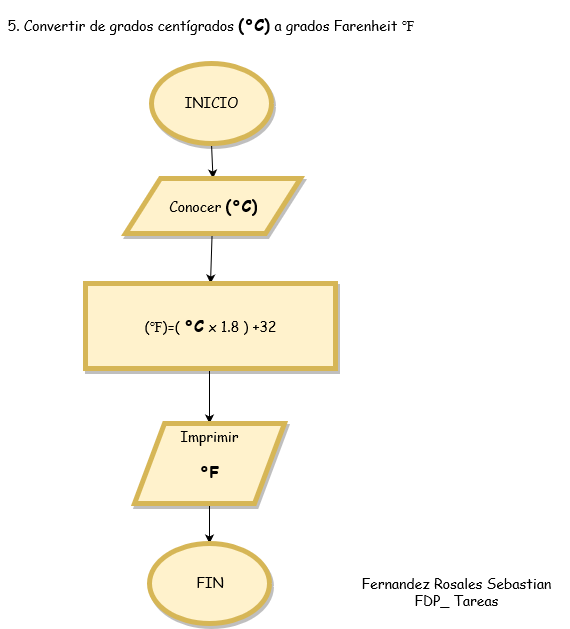

The diagram above was exported from draw.io. Its source (the exported page's mxGraphModel, read from the mxfile embedded in the PNG):
<mxGraphModel dx="1447" dy="765" grid="1" gridSize="10" guides="1" tooltips="1" connect="1" arrows="1" fold="1" page="1" pageScale="1" pageWidth="850" pageHeight="1100" math="0" shadow="0">
  <root>
    <mxCell id="0" />
    <mxCell id="1" parent="0" />
    <mxCell id="KYX_JSMsHkhSQ8oTQrtN-29" value="5. Convertir de grados centígrados &lt;a href=&quot;https://concepto.de/grados-celsius-c/&quot; style=&quot;display: inline-block&quot;&gt;&lt;h3 class=&quot;LC20lb&quot;&gt;(°C)&lt;/h3&gt;&lt;/a&gt; a grados Farenheit &lt;span class=&quot;st&quot;&gt;℉&lt;/span&gt;" style="text;html=1;strokeColor=none;fillColor=none;align=center;verticalAlign=middle;whiteSpace=wrap;rounded=0;shadow=1;comic=0;fontFamily=Comic Sans MS;fontSize=14;" vertex="1" parent="1">
      <mxGeometry x="214.5" y="52" width="420" height="20" as="geometry" />
    </mxCell>
    <mxCell id="KYX_JSMsHkhSQ8oTQrtN-32" value="" style="edgeStyle=none;rounded=0;orthogonalLoop=1;jettySize=auto;html=1;shadow=0;strokeColor=#000000;fontFamily=Comic Sans MS;fontSize=14;entryX=0.5;entryY=0;entryDx=0;entryDy=0;" edge="1" parent="1" source="KYX_JSMsHkhSQ8oTQrtN-30" target="KYX_JSMsHkhSQ8oTQrtN-33">
      <mxGeometry relative="1" as="geometry">
        <mxPoint x="425" y="260" as="targetPoint" />
      </mxGeometry>
    </mxCell>
    <mxCell id="KYX_JSMsHkhSQ8oTQrtN-30" value="INICIO" style="ellipse;whiteSpace=wrap;html=1;rounded=0;shadow=1;comic=0;strokeWidth=5;fontFamily=Comic Sans MS;fontSize=14;fillColor=#fff2cc;strokeColor=#d6b656;" vertex="1" parent="1">
      <mxGeometry x="365" y="100" width="120" height="80" as="geometry" />
    </mxCell>
    <mxCell id="KYX_JSMsHkhSQ8oTQrtN-35" value="" style="edgeStyle=none;rounded=0;orthogonalLoop=1;jettySize=auto;html=1;shadow=0;strokeColor=#000000;fontFamily=Comic Sans MS;fontSize=14;entryX=0.5;entryY=0;entryDx=0;entryDy=0;" edge="1" parent="1" source="KYX_JSMsHkhSQ8oTQrtN-33" target="KYX_JSMsHkhSQ8oTQrtN-54">
      <mxGeometry relative="1" as="geometry">
        <mxPoint x="425" y="350" as="targetPoint" />
      </mxGeometry>
    </mxCell>
    <mxCell id="KYX_JSMsHkhSQ8oTQrtN-33" value="Conocer &lt;a href=&quot;https://concepto.de/grados-celsius-c/&quot; style=&quot;display: inline-block&quot;&gt;&lt;h3 class=&quot;LC20lb&quot;&gt;(°C)&lt;/h3&gt;&lt;/a&gt;" style="shape=parallelogram;perimeter=parallelogramPerimeter;whiteSpace=wrap;html=1;rounded=0;shadow=1;comic=0;strokeWidth=5;fontFamily=Comic Sans MS;fontSize=14;fillColor=#fff2cc;strokeColor=#d6b656;" vertex="1" parent="1">
      <mxGeometry x="339" y="215" width="175" height="55" as="geometry" />
    </mxCell>
    <mxCell id="KYX_JSMsHkhSQ8oTQrtN-37" value="" style="edgeStyle=none;rounded=0;orthogonalLoop=1;jettySize=auto;html=1;shadow=0;strokeColor=#000000;fontFamily=Comic Sans MS;fontSize=14;" edge="1" parent="1">
      <mxGeometry relative="1" as="geometry">
        <mxPoint x="352" y="390" as="sourcePoint" />
        <mxPoint x="300" y="390" as="targetPoint" />
      </mxGeometry>
    </mxCell>
    <mxCell id="KYX_JSMsHkhSQ8oTQrtN-39" value="" style="edgeStyle=none;rounded=0;orthogonalLoop=1;jettySize=auto;html=1;shadow=0;strokeColor=#000000;fontFamily=Comic Sans MS;fontSize=14;entryX=0.5;entryY=0;entryDx=0;entryDy=0;" edge="1" parent="1" target="KYX_JSMsHkhSQ8oTQrtN-57">
      <mxGeometry relative="1" as="geometry">
        <mxPoint x="423" y="405" as="sourcePoint" />
        <mxPoint x="423.5" y="464" as="targetPoint" />
      </mxGeometry>
    </mxCell>
    <mxCell id="KYX_JSMsHkhSQ8oTQrtN-47" value="no" style="text;html=1;strokeColor=none;fillColor=none;align=center;verticalAlign=middle;whiteSpace=wrap;rounded=0;shadow=1;comic=0;fontFamily=Comic Sans MS;fontSize=14;" vertex="1" parent="1">
      <mxGeometry x="320" y="370" width="40" height="20" as="geometry" />
    </mxCell>
    <mxCell id="KYX_JSMsHkhSQ8oTQrtN-48" value="Fernandez Rosales Sebastian&lt;br&gt;FDP_ Tareas" style="text;html=1;strokeColor=none;fillColor=none;align=center;verticalAlign=middle;whiteSpace=wrap;rounded=0;shadow=1;comic=0;fontFamily=Comic Sans MS;fontSize=14;" vertex="1" parent="1">
      <mxGeometry x="560" y="620" width="220" height="20" as="geometry" />
    </mxCell>
    <mxCell id="KYX_JSMsHkhSQ8oTQrtN-54" value="(&lt;span class=&quot;st&quot;&gt;℉)=( &lt;/span&gt;&lt;a href=&quot;https://concepto.de/grados-celsius-c/&quot; style=&quot;display: inline-block&quot;&gt;&lt;h3 class=&quot;LC20lb&quot;&gt;°C&lt;/h3&gt;&lt;/a&gt;&lt;span class=&quot;st&quot;&gt;&lt;/span&gt; x 1.8 ) +32&lt;br&gt;&lt;span class=&quot;st&quot;&gt;&lt;span class=&quot;st&quot;&gt;&lt;/span&gt;&lt;/span&gt;" style="rounded=0;whiteSpace=wrap;html=1;shadow=1;comic=0;strokeWidth=5;fontFamily=Comic Sans MS;fontSize=14;fillColor=#fff2cc;strokeColor=#d6b656;" vertex="1" parent="1">
      <mxGeometry x="299" y="320" width="250" height="85" as="geometry" />
    </mxCell>
    <mxCell id="KYX_JSMsHkhSQ8oTQrtN-67" value="" style="edgeStyle=none;rounded=0;orthogonalLoop=1;jettySize=auto;html=1;shadow=0;strokeColor=#000000;fontFamily=Comic Sans MS;fontSize=14;" edge="1" parent="1" source="KYX_JSMsHkhSQ8oTQrtN-57" target="KYX_JSMsHkhSQ8oTQrtN-61">
      <mxGeometry relative="1" as="geometry" />
    </mxCell>
    <mxCell id="KYX_JSMsHkhSQ8oTQrtN-57" value="Imprimir &lt;br&gt;&lt;a href=&quot;https://concepto.de/grados-celsius-c/&quot; style=&quot;display: inline-block&quot;&gt;&lt;h3 class=&quot;LC20lb&quot;&gt;°F&lt;/h3&gt;&lt;/a&gt;" style="shape=parallelogram;perimeter=parallelogramPerimeter;whiteSpace=wrap;html=1;rounded=0;shadow=1;comic=0;strokeWidth=5;fontFamily=Comic Sans MS;fontSize=14;fillColor=#fff2cc;strokeColor=#d6b656;" vertex="1" parent="1">
      <mxGeometry x="348" y="460" width="150" height="80" as="geometry" />
    </mxCell>
    <mxCell id="KYX_JSMsHkhSQ8oTQrtN-61" value="FIN" style="ellipse;whiteSpace=wrap;html=1;rounded=0;shadow=1;comic=0;strokeWidth=5;fontFamily=Comic Sans MS;fontSize=14;fillColor=#fff2cc;strokeColor=#d6b656;" vertex="1" parent="1">
      <mxGeometry x="363" y="580" width="120" height="80" as="geometry" />
    </mxCell>
  </root>
</mxGraphModel>